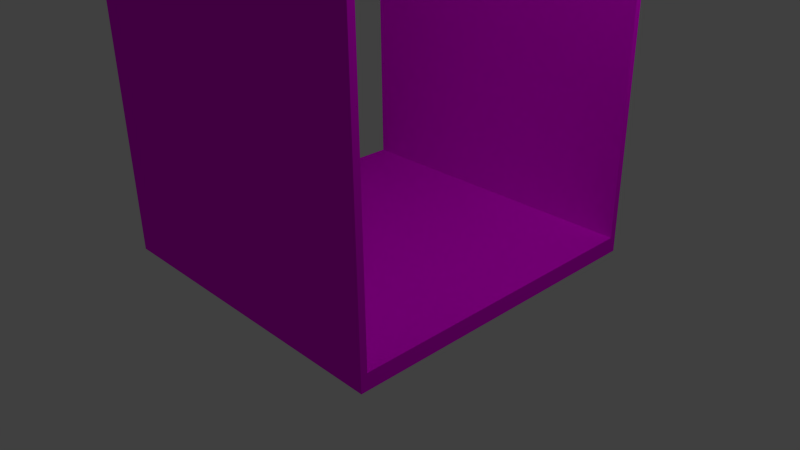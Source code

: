 # Source: ManEscManorHallWall.blend  (saved by Blender 2.69.0; exported with 4.5.12 LTS)
import bpy
from mathutils import Matrix  # noqa: F401  (used for matrix-valued properties, if any)

bpy.ops.wm.read_factory_settings(use_empty=True)
scene = bpy.context.scene
scene.name = 'Scene'

# ---- collections
col_collection_1 = bpy.data.collections.new('Collection 1'); scene.collection.children.link(col_collection_1)

# ---- images (referenced by path relative to the original .blend; pixels are not part of the script)
import os
ASSET_DIR = os.environ.get("B2B_ASSET_DIR", "")  # directory of the original .blend (textures are referenced by path, not embedded)
HERE = os.path.dirname(os.path.abspath(__file__))  # packed textures are extracted next to this script under _unpacked/

def load_image(name, relpath, width, height, colorspace="sRGB"):
    """Load a texture the original file referenced (path relative to the .blend, or extracted next to this script)."""
    p = next((c for c in (os.path.join(HERE, relpath), os.path.join(ASSET_DIR, relpath)) if relpath and os.path.exists(c)), "")
    if p:
        img = bpy.data.images.load(p, check_existing=True)
        img.name = name
    else:  # same state as the original file: an image datablock whose file is absent (Cycles renders it pink)
        img = bpy.data.images.new(name, width, height)
        img.source = "FILE"
        img.filepath = "//" + (relpath or name)
    img.colorspace_settings.name = colorspace
    return img
img_whiteplaster_clr_png = load_image('WhitePlaster_CLR.png', 'WhitePlaster_CLR.png', 1024, 1024, 'sRGB')
img_marblefloorplain_clr_jpg = load_image('MarbleFloorPlain_CLR.jpg', 'MarbleFloorPlain_CLR.jpg', 1024, 1024, 'sRGB')

# ---- materials (node trees are filled in below, after node groups)
mat_whiteplaster = bpy.data.materials.new('WhitePlaster')
mat_whiteplaster.alpha_threshold = 0.0
mat_whiteplaster.roughness = 0.5
mat_whiteplaster.line_color = (0.0, 0.0, 0.0, 1.0)
mat_marblefloorplain = bpy.data.materials.new('MarbleFloorPlain')
mat_marblefloorplain.alpha_threshold = 0.0
mat_marblefloorplain.roughness = 0.5
mat_marblefloorplain.line_color = (0.0, 0.0, 0.0, 1.0)

# ---- material node trees
mat_whiteplaster.use_nodes = True; mat_whiteplaster.node_tree.nodes.clear()
_N = mat_whiteplaster.node_tree.nodes; _L = mat_whiteplaster.node_tree.links
n0 = _N.new('ShaderNodeOutputMaterial'); n0.name = 'Material Output'; n0.location = (300, 300)
n1 = _N.new('ShaderNodeBsdfDiffuse'); n1.name = 'Diffuse BSDF'; n1.location = (10, 300)
n2 = _N.new('ShaderNodeTexImage'); n2.name = 'Image Texture'; n2.location = (-180, 300)
n2.width = 140
n2.image = img_whiteplaster_clr_png
_L.new(n1.outputs[0], n0.inputs[0])
_L.new(n2.outputs[0], n1.inputs[0])
n0.is_active_output = True
mat_marblefloorplain.use_nodes = True; mat_marblefloorplain.node_tree.nodes.clear()
_N = mat_marblefloorplain.node_tree.nodes; _L = mat_marblefloorplain.node_tree.links
n0 = _N.new('ShaderNodeOutputMaterial'); n0.name = 'Material Output'; n0.location = (300, 300)
n1 = _N.new('ShaderNodeBsdfDiffuse'); n1.name = 'Diffuse BSDF'; n1.location = (10, 300)
n2 = _N.new('ShaderNodeTexImage'); n2.name = 'Image Texture'; n2.location = (-180, 300)
n2.width = 140
n2.image = img_marblefloorplain_clr_jpg
_L.new(n1.outputs[0], n0.inputs[0])
_L.new(n2.outputs[0], n1.inputs[0])
n0.is_active_output = True

# ---- world
world_world = bpy.data.worlds.new('World'); scene.world = world_world
world_world.color = (0.05088, 0.05088, 0.05088)
world_world.use_sun_shadow = False
world_world.sun_shadow_jitter_overblur = 0.0
world_world.cycles.sampling_method = 'MANUAL'
world_world.cycles.sample_map_resolution = 256

# ---- cameras
cam_camera_001 = bpy.data.cameras.new('Camera.001')
cam_camera_001.clip_end = 100.0
cam_camera_001.lens = 35.0
cam_camera_001.sensor_width = 32.0
cam_camera_001.sensor_height = 18.0
cam_camera_001.ortho_scale = 7.314
cam_camera_001.dof.focus_distance = 0.0
cam_camera = bpy.data.cameras.new('Camera')
cam_camera.clip_end = 100.0
cam_camera.lens = 35.0
cam_camera.sensor_width = 32.0
cam_camera.sensor_height = 18.0
cam_camera.ortho_scale = 7.314
cam_camera.dof.focus_distance = 0.0

# ---- lights
light_lamp_001 = bpy.data.lights.new('Lamp.001', 'POINT')
light_lamp_001.transmission_factor = 0.0
light_lamp_001.cutoff_distance = 30.0
light_lamp_001.energy = 100.0
light_lamp_001.shadow_buffer_clip_start = 1.001
light_lamp_001.shadow_soft_size = 0.1
light_lamp_001.shadow_maximum_resolution = 0.006
light_lamp_001.use_absolute_resolution = True
light_lamp_001.cycles.use_multiple_importance_sampling = False
light_lamp = bpy.data.lights.new('Lamp', 'POINT')
light_lamp.transmission_factor = 0.0
light_lamp.cutoff_distance = 30.0
light_lamp.energy = 100.0
light_lamp.shadow_buffer_clip_start = 1.001
light_lamp.shadow_soft_size = 0.1
light_lamp.shadow_maximum_resolution = 0.006
light_lamp.use_absolute_resolution = True
light_lamp.cycles.use_multiple_importance_sampling = False

# ---- meshes
me_cube_002 = bpy.data.meshes.new('Cube.002')
me_cube_002.from_pydata([(0.5, -0.48, -0.5), (0.5, -0.5, -0.5), (-0.5, -0.5, -0.5), (-0.5, -0.48, -0.5), (0.5, -0.48, 9.75), (0.5, -0.5, 9.75), (-0.5, -0.5, 9.75), (-0.5, -0.48, 9.75)], [], [(0, 1, 2, 3), (4, 7, 6, 5), (0, 4, 5, 1), (1, 5, 6, 2), (2, 6, 7, 3), (4, 0, 3, 7)])
_uv = me_cube_002.uv_layers.new(name='UVMap')
_uv.uv.foreach_set('vector', [0.545, 0.4513, 0.545, 0.4513, 0.282, 0.4513, 0.282, 0.4513, 0.545, 0.9511, 0.282, 0.9511, 0.282, 0.9511, 0.545, 0.9511, 0.545, 0.4513, 0.545, 0.9511, 0.545, 0.9511, 0.545, 0.4513, 0.545, 0.4513, 0.545, 0.9511, 0.282, 0.9511, 0.282, 0.4513, 0.282, 0.4513, 0.282, 0.9511, 0.282, 0.9511, 0.282, 0.4513, 0.545, 0.9511, 0.545, 0.4513, 0.282, 0.4513, 0.282, 0.9511])
me_cube_002.materials.append(mat_whiteplaster)
me_cube_002.use_remesh_preserve_volume = False
me_cube_002.use_remesh_preserve_attributes = False
me_cube_002.use_mirror_vertex_groups = False
me_cube_002.update()
me_cube_001 = bpy.data.meshes.new('Cube.001')
me_cube_001.from_pydata([(0.5, -0.48, -0.5), (0.5, -0.5, -0.5), (-0.5, -0.5, -0.5), (-0.5, -0.48, -0.5), (0.5, -0.48, 9.75), (0.5, -0.5, 9.75), (-0.5, -0.5, 9.75), (-0.5, -0.48, 9.75)], [], [(0, 1, 2, 3), (4, 7, 6, 5), (0, 4, 5, 1), (1, 5, 6, 2), (2, 6, 7, 3), (4, 0, 3, 7)])
_uv = me_cube_001.uv_layers.new(name='UVMap')
_uv.uv.foreach_set('vector', [0.545, 0.4513, 0.545, 0.4513, 0.282, 0.4513, 0.282, 0.4513, 0.545, 0.9511, 0.282, 0.9511, 0.282, 0.9511, 0.545, 0.9511, 0.545, 0.4513, 0.545, 0.9511, 0.545, 0.9511, 0.545, 0.4513, 0.545, 0.4513, 0.545, 0.9511, 0.282, 0.9511, 0.282, 0.4513, 0.282, 0.4513, 0.282, 0.9511, 0.282, 0.9511, 0.282, 0.4513, 0.545, 0.9511, 0.545, 0.4513, 0.282, 0.4513, 0.282, 0.9511])
me_cube_001.materials.append(mat_whiteplaster)
me_cube_001.use_remesh_preserve_volume = False
me_cube_001.use_remesh_preserve_attributes = False
me_cube_001.use_mirror_vertex_groups = False
me_cube_001.update()
me_cube = bpy.data.meshes.new('Cube')
me_cube.from_pydata([(0.5, 0.5, 38.5), (0.5, -0.5, 38.5), (-0.5, -0.5, 38.5), (-0.5, 0.5, 38.5), (0.5, 0.5, 39.5), (0.5, -0.5, 39.5), (-0.5, -0.5, 39.5), (-0.5, 0.5, 39.5), (0.5, 0.5, -0.5), (0.5, -0.5, -0.5), (-0.5, -0.5, -0.5), (-0.5, 0.5, -0.5), (0.5, 0.5, 0.5), (0.5, -0.5, 0.5), (-0.5, -0.5, 0.5), (-0.5, 0.5, 0.5)], [], [(0, 1, 2, 3), (4, 7, 6, 5), (0, 4, 5, 1), (1, 5, 6, 2), (2, 6, 7, 3), (4, 0, 3, 7), (8, 9, 10, 11), (12, 15, 14, 13), (8, 12, 13, 9), (9, 13, 14, 10), (10, 14, 15, 11), (12, 8, 11, 15)])
_uv = me_cube.uv_layers.new(name='UVMap')
_uv.uv.foreach_set('vector', [0.554, 0.6578, 0.554, 0.3422, 0.2384, 0.3422, 0.2384, 0.6578, 0.554, 0.6578, 0.2384, 0.6578, 0.2384, 0.3422, 0.554, 0.3422, 0.554, 0.6578, 0.554, 0.6578, 0.554, 0.3422, 0.554, 0.3422, 0.554, 0.3422, 0.554, 0.3422, 0.2384, 0.3422, 0.2384, 0.3422, 0.2384, 0.3422, 0.2384, 0.3422, 0.2384, 0.6578, 0.2384, 0.6578, 0.554, 0.6578, 0.554, 0.6578, 0.2384, 0.6578, 0.2384, 0.6578, 0.554, 0.6578, 0.554, 0.3422, 0.2384, 0.3422, 0.2384, 0.6578, 0.554, 0.6578, 0.2384, 0.6578, 0.2384, 0.3422, 0.554, 0.3422, 0.554, 0.6578, 0.554, 0.6578, 0.554, 0.3422, 0.554, 0.3422, 0.554, 0.3422, 0.554, 0.3422, 0.2384, 0.3422, 0.2384, 0.3422, 0.2384, 0.3422, 0.2384, 0.3422, 0.2384, 0.6578, 0.2384, 0.6578, 0.554, 0.6578, 0.554, 0.6578, 0.2384, 0.6578, 0.2384, 0.6578])
me_cube.materials.append(mat_marblefloorplain)
me_cube.use_remesh_preserve_volume = False
me_cube.use_remesh_preserve_attributes = False
me_cube.use_mirror_vertex_groups = False
me_cube.update()

# ---- objects
ob_cube_002 = bpy.data.objects.new('Cube.002', me_cube_002)
ob_camera_001 = bpy.data.objects.new('Camera.001', cam_camera_001)
ob_lamp_001 = bpy.data.objects.new('Lamp.001', light_lamp_001)
ob_cube_001 = bpy.data.objects.new('Cube.001', me_cube_001)
ob_cube = bpy.data.objects.new('Cube', me_cube)
ob_lamp = bpy.data.objects.new('Lamp', light_lamp)
ob_camera = bpy.data.objects.new('Camera', cam_camera)

# ---- transforms, parenting, visibility, modifiers, constraints
ob_cube_002.location = (0.0, 4.9, 0.7134)
ob_cube_002.scale = (5.0, 5.0, 0.9268)
ob_cube_002.lock_rotations_4d = False
ob_cube_002.empty_display_type = 'ARROWS'
ob_cube_002.lineart.crease_threshold = 0.0
ob_camera_001.location = (8.768, -7.707, 6.468)
ob_camera_001.rotation_euler = (1.109, 0.01082, 0.8149)
ob_camera_001.lock_rotations_4d = False
ob_camera_001.empty_display_type = 'ARROWS'
ob_camera_001.color = (0.0, 0.0, 0.0, 0.0)
ob_camera_001.display_type = 'WIRE'
ob_camera_001.lineart.crease_threshold = 0.0
ob_lamp_001.location = (5.189, 1.435, 7.715)
ob_lamp_001.rotation_euler = (0.6503, 0.05522, 1.866)
ob_lamp_001.lock_rotations_4d = False
ob_lamp_001.empty_display_type = 'ARROWS'
ob_lamp_001.color = (0.0, 0.0, 0.0, 0.0)
ob_lamp_001.lineart.crease_threshold = 0.0
ob_cube_001.location = (0.0, 0.0, 0.7134)
ob_cube_001.scale = (5.0, 5.0, 0.9268)
ob_cube_001.lock_rotations_4d = False
ob_cube_001.empty_display_type = 'ARROWS'
ob_cube_001.lineart.crease_threshold = 0.0
ob_cube.location = (0.0, 0.0, 0.125)
ob_cube.scale = (5.0, 5.0, 0.25)
ob_cube.lock_rotations_4d = False
ob_cube.empty_display_type = 'ARROWS'
ob_cube.lineart.crease_threshold = 0.0
ob_lamp.location = (5.189, 1.435, 7.465)
ob_lamp.rotation_euler = (0.6503, 0.05522, 1.866)
ob_lamp.lock_rotations_4d = False
ob_lamp.empty_display_type = 'ARROWS'
ob_lamp.color = (0.0, 0.0, 0.0, 0.0)
ob_lamp.lineart.crease_threshold = 0.0
ob_camera.location = (8.768, -7.707, 6.218)
ob_camera.rotation_euler = (1.109, 0.01082, 0.8149)
ob_camera.lock_rotations_4d = False
ob_camera.empty_display_type = 'ARROWS'
ob_camera.color = (0.0, 0.0, 0.0, 0.0)
ob_camera.display_type = 'WIRE'
ob_camera.lineart.crease_threshold = 0.0

# ---- collection membership
col_collection_1.objects.link(ob_cube_002)
col_collection_1.objects.link(ob_camera_001)
col_collection_1.objects.link(ob_lamp_001)
col_collection_1.objects.link(ob_cube_001)
col_collection_1.objects.link(ob_cube)
col_collection_1.objects.link(ob_lamp)
col_collection_1.objects.link(ob_camera)

# ---- scene / render settings (as saved in the file)
scene.camera = ob_camera
scene.frame_start = 1; scene.frame_end = 250; scene.frame_set(1)
scene.render.engine = 'CYCLES'
scene.render.image_settings.compression = 90
scene.render.resolution_percentage = 50
scene.render.dither_intensity = 0.0
scene.cycles.use_denoising = False
scene.cycles.samples = 10
scene.cycles.sampling_pattern = 'TABULATED_SOBOL'
scene.cycles.light_sampling_threshold = 0.0
scene.cycles.use_adaptive_sampling = False
scene.cycles.use_light_tree = False
scene.cycles.blur_glossy = 0.0
scene.cycles.volume_bounces = 1
scene.cycles.pixel_filter_type = 'GAUSSIAN'
scene.cycles.sample_clamp_indirect = 0.0
scene.view_settings.view_transform = 'Standard'
bpy.context.view_layer.update()
